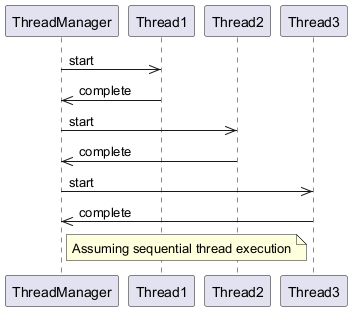

The diagram above was rendered by PlantUML. Its source (embedded in the PNG):
@startuml
participant ThreadManager
participant Thread1
participant Thread2
participant Thread3
ThreadManager ->> Thread1 : start
Thread1 ->> ThreadManager : complete
ThreadManager ->> Thread2 : start
Thread2 ->> ThreadManager : complete
ThreadManager ->> Thread3 : start
Thread3 ->> ThreadManager : complete
note right of ThreadManager: Assuming sequential thread execution
@enduml